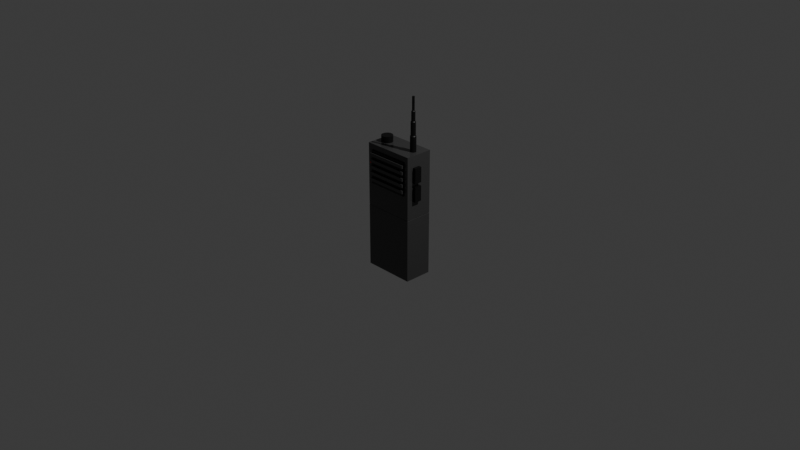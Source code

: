 # Source: walkie.blend  (saved by Blender 4.3.34; exported with 4.5.12 LTS)
import bpy
from mathutils import Matrix  # noqa: F401  (used for matrix-valued properties, if any)

bpy.ops.wm.read_factory_settings(use_empty=True)
scene = bpy.context.scene
scene.name = 'Scene'

# ---- collections
col_collection = bpy.data.collections.new('Collection'); scene.collection.children.link(col_collection)

# ---- materials (node trees are filled in below, after node groups)
mat_material_001 = bpy.data.materials.new('Material.001')
mat_material = bpy.data.materials.new('Material')
mat_material.alpha_threshold = 0.0
mat_material.roughness = 0.5
mat_material.line_color = (0.0, 0.0, 0.0, 1.0)
mat_material_002 = bpy.data.materials.new('Material.002')

# ---- material node trees
mat_material_001.use_nodes = True; mat_material_001.node_tree.nodes.clear()
_N = mat_material_001.node_tree.nodes; _L = mat_material_001.node_tree.links
n0 = _N.new('ShaderNodeOutputMaterial'); n0.name = 'Material Output'; n0.location = (300, 300)
n1 = _N.new('ShaderNodeBsdfPrincipled'); n1.name = 'Principled BSDF'; n1.location = (10, 300)
n1.inputs[0].default_value = (0.05215, 0.05215, 0.05215, 1.0)
n1.inputs[2].default_value = 0.2
_L.new(n1.outputs[0], n0.inputs[0])
n0.is_active_output = True
mat_material.use_nodes = True; mat_material.node_tree.nodes.clear()
_N = mat_material.node_tree.nodes; _L = mat_material.node_tree.links
n0 = _N.new('ShaderNodeOutputMaterial'); n0.name = 'Material Output'; n0.location = (300, 300)
n1 = _N.new('ShaderNodeBsdfPrincipled'); n1.name = 'Principled BSDF'; n1.location = (10, 300)
n1.inputs[0].default_value = (0.002693, 0.002693, 0.002693, 1.0)
n1.inputs[3].default_value = 1.45
_L.new(n1.outputs[0], n0.inputs[0])
n0.is_active_output = True
mat_material_002.use_nodes = True; mat_material_002.node_tree.nodes.clear()
_N = mat_material_002.node_tree.nodes; _L = mat_material_002.node_tree.links
n0 = _N.new('ShaderNodeBsdfPrincipled'); n0.name = 'Principled BSDF'; n0.location = (10, 300)
n0.inputs[0].default_value = (0.8003, 0.0, 0.007741, 1.0)
n1 = _N.new('ShaderNodeOutputMaterial'); n1.name = 'Material Output'; n1.location = (300, 300)
_L.new(n0.outputs[0], n1.inputs[0])
n1.is_active_output = True

# ---- world
world_world = bpy.data.worlds.new('World'); scene.world = world_world
world_world.use_nodes = True; world_world.node_tree.nodes.clear()
_N = world_world.node_tree.nodes; _L = world_world.node_tree.links
n0 = _N.new('ShaderNodeOutputWorld'); n0.name = 'World Output'; n0.location = (300, 300)
n1 = _N.new('ShaderNodeBackground'); n1.name = 'Background'; n1.location = (10, 300)
n1.inputs[0].default_value = (0.05088, 0.05088, 0.05088, 1.0)
_L.new(n1.outputs[0], n0.inputs[0])
n0.is_active_output = True
world_world.color = (0.05088, 0.05088, 0.05088)
world_world.sun_shadow_jitter_overblur = 0.0

# ---- cameras
cam_camera = bpy.data.cameras.new('Camera')
cam_camera.clip_end = 100.0
cam_camera.ortho_scale = 7.314

# ---- lights
light_light = bpy.data.lights.new('Light', 'POINT')
light_light.energy = 1000.0
light_light.shadow_soft_size = 0.1

# ---- meshes
me_cube_001 = bpy.data.meshes.new('Cube.001')
me_cube_001.from_pydata([(-1.0, -1.0, -1.0), (-1.0, -1.0, 1.0), (-1.0, 1.0, -1.0), (-1.0, 1.0, 1.0), (1.0, -1.0, -1.0), (1.0, -1.0, 1.0), (1.0, 1.0, -1.0), (1.0, 1.0, 1.0), (-0.9784, -0.9768, 0.0), (-0.9784, 0.9696, 0.0), (0.9881, 0.9696, 0.0), (0.9881, -0.9768, 0.0), (-1.0, 1.0, -0.005508), (1.0, 1.0, -0.005508), (1.0, -1.0, -0.005508), (-1.0, -1.0, -0.005508), (-1.0, -1.0, 0.005879), (-1.0, 1.0, 0.005879), (1.0, 1.0, 0.005879), (1.0, -1.0, 0.005879)], [], [(16, 1, 3, 17), (17, 3, 7, 18), (18, 7, 5, 19), (19, 5, 1, 16), (2, 6, 4, 0), (7, 3, 1, 5), (14, 11, 8, 15), (13, 10, 11, 14), (12, 9, 10, 13), (15, 8, 9, 12), (0, 15, 12, 2), (2, 12, 13, 6), (6, 13, 14, 4), (4, 14, 15, 0), (11, 19, 16, 8), (10, 18, 19, 11), (9, 17, 18, 10), (8, 16, 17, 9)])
_k = {(4, 14): 1.0, (8, 11): 1.0, (10, 11): 1.0, (9, 10): 1.0, (8, 9): 1.0, (11, 14): 1.0}
me_cube_001.attributes.new('crease_edge', 'FLOAT', 'EDGE').data.foreach_set('value', [_k.get((min(e.vertices), max(e.vertices)), 0.0) for e in me_cube_001.edges])
me_cube_001.attributes.new('crease_vert', 'FLOAT', 'POINT').data.foreach_set('value', [0.0, 0.0, 0.0, 0.0, 1.0, 0.0, 0.0, 0.0, 1.0, 1.0, 1.0, 1.0, 0.0, 0.0, 1.0, 0.5, 0.5, 0.0, 0.0, 0.5])
_uv = me_cube_001.uv_layers.new(name='UVMap')
_uv.uv.foreach_set('vector', [0.5625, 0.0, 0.625, 0.0, 0.625, 0.25, 0.5625, 0.25, 0.5625, 0.25, 0.625, 0.25, 0.625, 0.5, 0.5625, 0.5, 0.5625, 0.5, 0.625, 0.5, 0.625, 0.75, 0.5625, 0.75, 0.5625, 0.75, 0.625, 0.75, 0.625, 1.0, 0.5625, 1.0, 0.125, 0.5, 0.375, 0.5, 0.375, 0.75, 0.125, 0.75, 0.625, 0.5, 0.875, 0.5, 0.875, 0.75, 0.625, 0.75, 0.4375, 0.75, 0.5, 0.75, 0.5, 1.0, 0.4375, 1.0, 0.4375, 0.5, 0.5, 0.5, 0.5, 0.75, 0.4375, 0.75, 0.4375, 0.25, 0.5, 0.25, 0.5, 0.5, 0.4375, 0.5, 0.4375, 0.0, 0.5, 0.0, 0.5, 0.25, 0.4375, 0.25, 0.375, 0.0, 0.4375, 0.0, 0.4375, 0.25, 0.375, 0.25, 0.375, 0.25, 0.4375, 0.25, 0.4375, 0.5, 0.375, 0.5, 0.375, 0.5, 0.4375, 0.5, 0.4375, 0.75, 0.375, 0.75, 0.375, 0.75, 0.4375, 0.75, 0.4375, 1.0, 0.375, 1.0, 0.5, 0.75, 0.5625, 0.75, 0.5625, 1.0, 0.5, 1.0, 0.5, 0.5, 0.5625, 0.5, 0.5625, 0.75, 0.5, 0.75, 0.5, 0.25, 0.5625, 0.25, 0.5625, 0.5, 0.5, 0.5, 0.5, 0.0, 0.5625, 0.0, 0.5625, 0.25, 0.5, 0.25])
me_cube_001.materials.append(mat_material_001)
me_cube_001.update()
me_cube_002 = bpy.data.meshes.new('Cube.002')
me_cube_002.from_pydata([(-1.0, -1.0, -1.0), (-1.0, -1.0, 1.0), (-1.0, 1.0, -1.0), (-1.0, 1.0, 1.0), (1.0, -1.0, -1.0), (1.0, -1.0, 1.0), (1.0, 1.0, -1.0), (1.0, 1.0, 1.0)], [], [(0, 1, 3, 2), (2, 3, 7, 6), (6, 7, 5, 4), (4, 5, 1, 0), (2, 6, 4, 0), (7, 3, 1, 5)])
_uv = me_cube_002.uv_layers.new(name='UVMap')
_uv.uv.foreach_set('vector', [0.375, 0.0, 0.625, 0.0, 0.625, 0.25, 0.375, 0.25, 0.375, 0.25, 0.625, 0.25, 0.625, 0.5, 0.375, 0.5, 0.375, 0.5, 0.625, 0.5, 0.625, 0.75, 0.375, 0.75, 0.375, 0.75, 0.625, 0.75, 0.625, 1.0, 0.375, 1.0, 0.125, 0.5, 0.375, 0.5, 0.375, 0.75, 0.125, 0.75, 0.625, 0.5, 0.875, 0.5, 0.875, 0.75, 0.625, 0.75])
me_cube_002.materials.append(mat_material)
me_cube_002.update()
me_cylinder = bpy.data.meshes.new('Cylinder')
me_cylinder.from_pydata([(0.0, 0.738, -0.856), (0.0, 0.738, 0.9439), (0.144, 0.7238, -0.856), (0.144, 0.7238, 0.9439), (0.2824, 0.6818, -0.856), (0.2824, 0.6818, 0.9439), (0.41, 0.6136, -0.856), (0.41, 0.6136, 0.9439), (0.5218, 0.5218, -0.856), (0.5218, 0.5218, 0.9439), (0.6136, 0.41, -0.856), (0.6136, 0.41, 0.9439), (0.6818, 0.2824, -0.856), (0.6818, 0.2824, 0.9439), (0.7238, 0.144, -0.856), (0.7238, 0.144, 0.9439), (0.738, -1.952e-09, -0.856), (0.738, -1.952e-09, 0.9439), (0.7238, -0.144, -0.856), (0.7238, -0.144, 0.9439), (0.6818, -0.2824, -0.856), (0.6818, -0.2824, 0.9439), (0.6136, -0.41, -0.856), (0.6136, -0.41, 0.9439), (0.5218, -0.5218, -0.856), (0.5218, -0.5218, 0.9439), (0.41, -0.6136, -0.856), (0.41, -0.6136, 0.9439), (0.2824, -0.6818, -0.856), (0.2824, -0.6818, 0.9439), (0.144, -0.7238, -0.856), (0.144, -0.7238, 0.9439), (0.0, -0.738, -0.856), (0.0, -0.738, 0.9439), (-0.144, -0.7238, -0.856), (-0.144, -0.7238, 0.9439), (-0.2824, -0.6818, -0.856), (-0.2824, -0.6818, 0.9439), (-0.41, -0.6136, -0.856), (-0.41, -0.6136, 0.9439), (-0.5218, -0.5218, -0.856), (-0.5218, -0.5218, 0.9439), (-0.6136, -0.41, -0.856), (-0.6136, -0.41, 0.9439), (-0.6818, -0.2824, -0.856), (-0.6818, -0.2824, 0.9439), (-0.7238, -0.144, -0.856), (-0.7238, -0.144, 0.9439), (-0.738, -1.952e-09, -0.856), (-0.738, -1.952e-09, 0.9439), (-0.7238, 0.144, -0.856), (-0.7238, 0.144, 0.9439), (-0.6818, 0.2824, -0.856), (-0.6818, 0.2824, 0.9439), (-0.6136, 0.41, -0.856), (-0.6136, 0.41, 0.9439), (-0.5218, 0.5218, -0.856), (-0.5218, 0.5218, 0.9439), (-0.41, 0.6136, -0.856), (-0.41, 0.6136, 0.9439), (-0.2824, 0.6818, -0.856), (-0.2824, 0.6818, 0.9439), (-0.144, 0.7238, -0.856), (-0.144, 0.7238, 0.9439), (0.1191, 0.5986, 3.154), (0.144, 0.7238, 2.999), (3.218e-08, 0.738, 2.999), (3.436e-08, 0.6103, 3.154), (0.2335, 0.5638, 3.154), (0.2824, 0.6818, 2.999), (0.3391, 0.5074, 3.154), (0.41, 0.6136, 2.999), (0.4315, 0.4315, 3.154), (0.5218, 0.5218, 2.999), (0.5074, 0.3391, 3.154), (0.6136, 0.41, 2.999), (0.5638, 0.2335, 3.154), (0.6818, 0.2824, 2.999), (0.5986, 0.1191, 3.154), (0.7238, 0.144, 2.999), (0.6103, -1.952e-09, 3.154), (0.738, -1.952e-09, 2.999), (0.5986, -0.1191, 3.154), (0.7238, -0.144, 2.999), (0.5638, -0.2335, 3.154), (0.6818, -0.2824, 2.999), (0.5074, -0.3391, 3.154), (0.6136, -0.41, 2.999), (0.4315, -0.4315, 3.154), (0.5218, -0.5218, 2.999), (0.3391, -0.5074, 3.154), (0.41, -0.6136, 2.999), (0.2335, -0.5638, 3.154), (0.2824, -0.6818, 2.999), (0.1191, -0.5986, 3.154), (0.144, -0.7238, 2.999), (3.436e-08, -0.6103, 3.154), (3.218e-08, -0.738, 2.999), (-0.1191, -0.5986, 3.154), (-0.144, -0.7238, 2.999), (-0.2335, -0.5638, 3.154), (-0.2824, -0.6818, 2.999), (-0.3391, -0.5074, 3.154), (-0.41, -0.6136, 2.999), (-0.4315, -0.4315, 3.154), (-0.5218, -0.5218, 2.999), (-0.5074, -0.3391, 3.154), (-0.6136, -0.41, 2.999), (-0.5638, -0.2335, 3.154), (-0.6818, -0.2824, 2.999), (-0.5986, -0.1191, 3.154), (-0.7238, -0.144, 2.999), (-0.6103, -1.952e-09, 3.154), (-0.738, -1.952e-09, 2.999), (-0.5986, 0.1191, 3.154), (-0.7238, 0.144, 2.999), (-0.5638, 0.2335, 3.154), (-0.6818, 0.2824, 2.999), (-0.5074, 0.3391, 3.154), (-0.6136, 0.41, 2.999), (-0.4315, 0.4315, 3.154), (-0.5218, 0.5218, 2.999), (-0.3391, 0.5074, 3.154), (-0.41, 0.6136, 2.999), (-0.2335, 0.5638, 3.154), (-0.2824, 0.6818, 2.999), (-0.1191, 0.5986, 3.154), (-0.144, 0.7238, 2.999), (-0.09314, 0.4682, 6.631), (-0.1191, 0.5986, 6.47), (-0.2335, 0.5638, 6.47), (-0.1827, 0.4411, 6.631), (-0.2652, 0.397, 6.631), (-0.3391, 0.5074, 6.47), (-0.3376, 0.3376, 6.631), (-0.4315, 0.4315, 6.47), (-0.397, 0.2652, 6.631), (-0.5074, 0.3391, 6.47), (-0.4411, 0.1827, 6.631), (-0.5638, 0.2335, 6.47), (-0.4682, 0.09314, 6.631), (-0.5986, 0.1191, 6.47), (-0.4774, -1.952e-09, 6.631), (-0.6103, -1.952e-09, 6.47), (-0.4682, -0.09314, 6.631), (-0.5986, -0.1191, 6.47), (-0.4411, -0.1827, 6.631), (-0.5638, -0.2335, 6.47), (-0.397, -0.2652, 6.631), (-0.5074, -0.3391, 6.47), (-0.4315, -0.4315, 6.47), (-0.3376, -0.3376, 6.631), (-0.2652, -0.397, 6.631), (-0.3391, -0.5074, 6.47), (-0.1827, -0.4411, 6.631), (-0.2335, -0.5638, 6.47), (-0.09314, -0.4682, 6.631), (-0.1191, -0.5986, 6.47), (1.862e-07, -0.6103, 6.47), (1.911e-07, -0.4774, 6.631), (0.09314, -0.4682, 6.631), (0.1191, -0.5986, 6.47), (0.1827, -0.4411, 6.631), (0.2335, -0.5638, 6.47), (0.2652, -0.397, 6.631), (0.3391, -0.5074, 6.47), (0.4315, -0.4315, 6.47), (0.3376, -0.3376, 6.631), (0.397, -0.2652, 6.631), (0.5074, -0.3391, 6.47), (0.4411, -0.1827, 6.631), (0.5638, -0.2335, 6.47), (0.4682, -0.09314, 6.631), (0.5986, -0.1191, 6.47), (0.4774, -3.327e-09, 6.631), (0.6103, -1.952e-09, 6.47), (0.4682, 0.09314, 6.631), (0.5986, 0.1191, 6.47), (0.4411, 0.1827, 6.631), (0.5638, 0.2335, 6.47), (0.397, 0.2652, 6.631), (0.5074, 0.3391, 6.47), (0.3376, 0.3376, 6.631), (0.4315, 0.4315, 6.47), (0.2652, 0.397, 6.631), (0.3391, 0.5074, 6.47), (0.1827, 0.4411, 6.631), (0.2335, 0.5638, 6.47), (0.09314, 0.4682, 6.631), (0.1191, 0.5986, 6.47), (1.897e-07, 0.4774, 6.631), (1.862e-07, 0.6103, 6.47), (1.324e-06, 0.3044, 9.15), (1.243e-06, 0.4774, 8.977), (0.05938, 0.2985, 9.15), (0.09314, 0.4682, 8.977), (0.1691, 0.2531, 9.15), (0.2652, 0.397, 8.977), (0.1165, 0.2812, 9.15), (0.1827, 0.4411, 8.977), (0.2531, 0.1691, 9.15), (0.397, 0.2652, 8.977), (0.2152, 0.2152, 9.15), (0.3376, 0.3376, 8.977), (0.2985, 0.05938, 9.15), (0.4682, 0.09314, 8.977), (0.2812, 0.1165, 9.15), (0.4411, 0.1827, 8.977), (0.2985, -0.05938, 9.15), (0.4682, -0.09314, 8.977), (0.3044, 1.49e-07, 9.15), (0.4774, -3.327e-09, 8.977), (0.2531, -0.1691, 9.15), (0.397, -0.2652, 8.977), (0.2812, -0.1165, 9.15), (0.4411, -0.1827, 8.977), (0.1691, -0.2531, 9.15), (0.2652, -0.397, 8.977), (0.2152, -0.2152, 9.15), (0.3376, -0.3376, 8.977), (0.09314, -0.4682, 8.977), (0.05938, -0.2985, 9.15), (0.1165, -0.2812, 9.15), (0.1827, -0.4411, 8.977), (-0.05938, -0.2985, 9.15), (-0.09314, -0.4682, 8.977), (1.328e-06, -0.3044, 9.15), (1.245e-06, -0.4774, 8.977), (-0.1691, -0.2531, 9.15), (-0.2652, -0.397, 8.977), (-0.1165, -0.2812, 9.15), (-0.1827, -0.4411, 8.977), (-0.3969, -0.2652, 8.977), (-0.2531, -0.1691, 9.15), (-0.2152, -0.2152, 9.15), (-0.3376, -0.3376, 8.977), (-0.4682, -0.09314, 8.977), (-0.2985, -0.05938, 9.15), (-0.4411, -0.1827, 8.977), (-0.2812, -0.1165, 9.15), (-0.2985, 0.05938, 9.15), (-0.4682, 0.09314, 8.977), (-0.3044, -1.509e-07, 9.15), (-0.4774, -1.952e-09, 8.977), (-0.2531, 0.1691, 9.15), (-0.3969, 0.2652, 8.977), (-0.4411, 0.1827, 8.977), (-0.2812, 0.1165, 9.15), (-0.1691, 0.2531, 9.15), (-0.2652, 0.397, 8.977), (-0.2152, 0.2152, 9.15), (-0.3376, 0.3376, 8.977), (-0.05938, 0.2985, 9.15), (-0.09314, 0.4682, 8.977), (-0.1827, 0.4411, 8.977), (-0.1165, 0.2812, 9.15), (-0.05938, -0.2985, 10.08), (-0.1165, -0.2812, 10.08), (-0.2812, 0.1165, 10.08), (-0.2531, 0.1691, 10.08), (-0.1165, 0.2812, 10.08), (-0.05938, 0.2985, 10.08), (-0.2985, -0.05938, 10.08), (-0.3044, -1.509e-07, 10.08), (-0.2152, 0.2152, 10.08), (9.387e-07, 0.3044, 10.08), (0.05938, 0.2985, 10.08), (-0.2812, -0.1165, 10.08), (-0.2531, -0.1691, 10.08), (0.2812, 0.1165, 10.08), (0.2985, 0.05938, 10.08), (0.1691, -0.2531, 10.08), (0.1165, -0.2812, 10.08), (0.05938, -0.2985, 10.08), (9.424e-07, -0.3044, 10.08), (0.1165, 0.2812, 10.08), (0.2985, -0.05938, 10.08), (0.2812, -0.1165, 10.08), (0.1691, 0.2531, 10.08), (0.2531, -0.1691, 10.08), (-0.1691, -0.2531, 10.08), (0.3044, 1.49e-07, 10.08), (-0.2152, -0.2152, 10.08), (0.2152, -0.2152, 10.08), (0.2152, 0.2152, 10.08), (0.2531, 0.1691, 10.08), (-0.2985, 0.05938, 10.08), (-0.1691, 0.2531, 10.08), (-0.05938, -0.2985, 12.51), (-0.1165, -0.2812, 12.51), (-0.2812, 0.1165, 12.51), (-0.2531, 0.1691, 12.51), (-0.1165, 0.2812, 12.51), (-0.05938, 0.2985, 12.51), (-0.2985, -0.05938, 12.51), (-0.3044, -1.509e-07, 12.51), (-0.2152, 0.2152, 12.51), (-5.986e-08, 0.3044, 12.51), (0.05938, 0.2985, 12.51), (-0.2812, -0.1165, 12.51), (-0.2531, -0.1691, 12.51), (0.2812, 0.1165, 12.51), (0.2985, 0.05938, 12.51), (0.1691, -0.2531, 12.51), (0.1165, -0.2812, 12.51), (0.05938, -0.2985, 12.51), (-5.613e-08, -0.3044, 12.51), (0.1165, 0.2812, 12.51), (0.2985, -0.05938, 12.51), (0.2812, -0.1165, 12.51), (0.1691, 0.2531, 12.51), (0.2531, -0.1691, 12.51), (-0.1691, -0.2531, 12.51), (0.3044, 1.49e-07, 12.51), (-0.2152, -0.2152, 12.51), (0.2152, -0.2152, 12.51), (0.2152, 0.2152, 12.51), (0.2531, 0.1691, 12.51), (-0.2985, 0.05938, 12.51), (-0.1691, 0.2531, 12.51)], [], [(0, 1, 3, 2), (2, 3, 5, 4), (4, 5, 7, 6), (6, 7, 9, 8), (8, 9, 11, 10), (10, 11, 13, 12), (12, 13, 15, 14), (14, 15, 17, 16), (16, 17, 19, 18), (18, 19, 21, 20), (20, 21, 23, 22), (22, 23, 25, 24), (24, 25, 27, 26), (26, 27, 29, 28), (28, 29, 31, 30), (30, 31, 33, 32), (32, 33, 35, 34), (34, 35, 37, 36), (36, 37, 39, 38), (38, 39, 41, 40), (40, 41, 43, 42), (42, 43, 45, 44), (44, 45, 47, 46), (46, 47, 49, 48), (48, 49, 51, 50), (50, 51, 53, 52), (52, 53, 55, 54), (54, 55, 57, 56), (56, 57, 59, 58), (58, 59, 61, 60), (37, 35, 99, 101), (60, 61, 63, 62), (62, 63, 1, 0), (0, 2, 4, 6, 8, 10, 12, 14, 16, 18, 20, 22, 24, 26, 28, 30, 32, 34, 36, 38, 40, 42, 44, 46, 48, 50, 52, 54, 56, 58, 60, 62), (5, 3, 65, 69), (55, 53, 117, 119), (11, 9, 73, 75), (29, 27, 91, 93), (47, 45, 109, 111), (124, 122, 133, 130), (21, 19, 83, 85), (39, 37, 101, 103), (57, 55, 119, 121), (13, 11, 75, 77), (31, 29, 93, 95), (49, 47, 111, 113), (102, 100, 155, 153), (7, 5, 69, 71), (23, 21, 85, 87), (41, 39, 103, 105), (59, 57, 121, 123), (15, 13, 77, 79), (33, 31, 95, 97), (51, 49, 113, 115), (1, 63, 127, 66), (25, 23, 87, 89), (43, 41, 105, 107), (61, 59, 123, 125), (17, 15, 79, 81), (35, 33, 97, 99), (53, 51, 115, 117), (9, 7, 71, 73), (27, 25, 89, 91), (45, 43, 107, 109), (63, 61, 125, 127), (19, 17, 81, 83), (65, 66, 67, 64), (69, 65, 64, 68), (71, 69, 68, 70), (73, 71, 70, 72), (75, 73, 72, 74), (77, 75, 74, 76), (79, 77, 76, 78), (81, 79, 78, 80), (83, 81, 80, 82), (85, 83, 82, 84), (87, 85, 84, 86), (89, 87, 86, 88), (91, 89, 88, 90), (93, 91, 90, 92), (95, 93, 92, 94), (97, 95, 94, 96), (99, 97, 96, 98), (101, 99, 98, 100), (103, 101, 100, 102), (105, 103, 102, 104), (107, 105, 104, 106), (109, 107, 106, 108), (111, 109, 108, 110), (113, 111, 110, 112), (115, 113, 112, 114), (117, 115, 114, 116), (119, 117, 116, 118), (121, 119, 118, 120), (123, 121, 120, 122), (125, 123, 122, 124), (127, 125, 124, 126), (66, 127, 126, 67), (3, 1, 66, 65), (120, 118, 137, 135), (76, 74, 181, 179), (94, 92, 163, 161), (112, 110, 145, 143), (68, 64, 189, 187), (86, 84, 171, 169), (104, 102, 153, 150), (122, 120, 135, 133), (78, 76, 179, 177), (96, 94, 161, 158), (114, 112, 143, 141), (70, 68, 187, 185), (88, 86, 169, 166), (106, 104, 150, 149), (178, 180, 201, 207), (80, 78, 177, 175), (98, 96, 158, 157), (116, 114, 141, 139), (126, 124, 130, 129), (72, 70, 185, 183), (90, 88, 166, 165), (108, 106, 149, 147), (186, 188, 195, 199), (82, 80, 175, 173), (100, 98, 157, 155), (118, 116, 139, 137), (74, 72, 183, 181), (92, 90, 165, 163), (110, 108, 147, 145), (64, 67, 191, 189), (84, 82, 173, 171), (131, 128, 129, 130), (134, 132, 133, 135), (138, 136, 137, 139), (142, 140, 141, 143), (146, 144, 145, 147), (151, 148, 149, 150), (154, 152, 153, 155), (159, 156, 157, 158), (162, 160, 161, 163), (167, 164, 165, 166), (170, 168, 169, 171), (174, 172, 173, 175), (178, 176, 177, 179), (182, 180, 181, 183), (186, 184, 185, 187), (132, 131, 130, 133), (136, 134, 135, 137), (168, 167, 166, 169), (172, 170, 171, 173), (152, 151, 150, 153), (156, 154, 155, 157), (188, 186, 187, 189), (190, 188, 189, 191), (140, 138, 139, 141), (176, 174, 175, 177), (160, 159, 158, 161), (144, 142, 143, 145), (180, 178, 179, 181), (128, 190, 191, 129), (164, 162, 163, 165), (148, 146, 147, 149), (184, 182, 183, 185), (67, 126, 129, 191), (170, 172, 209, 215), (136, 138, 246, 245), (180, 182, 203, 201), (167, 168, 213, 219), (146, 148, 232, 238), (160, 162, 223, 220), (152, 154, 231, 229), (156, 159, 227, 225), (182, 184, 197, 203), (144, 146, 238, 236), (138, 140, 241, 246), (168, 170, 215, 213), (128, 131, 254, 253), (176, 178, 207, 205), (184, 186, 199, 197), (154, 156, 225, 231), (132, 134, 251, 249), (237, 239, 267, 262), (142, 144, 236, 243), (131, 132, 249, 254), (174, 176, 205, 211), (190, 128, 253, 193), (134, 136, 245, 251), (159, 160, 220, 227), (162, 164, 217, 223), (164, 167, 219, 217), (140, 142, 243, 241), (148, 151, 235, 232), (151, 152, 229, 235), (172, 174, 211, 209), (224, 230, 231, 225), (247, 244, 245, 246), (255, 252, 253, 254), (237, 242, 243, 236), (244, 250, 251, 245), (192, 194, 195, 193), (239, 237, 236, 238), (233, 239, 238, 232), (206, 204, 205, 207), (216, 222, 223, 217), (221, 226, 227, 220), (194, 198, 199, 195), (208, 214, 215, 209), (198, 196, 197, 199), (214, 212, 213, 215), (230, 228, 229, 231), (252, 192, 193, 253), (204, 210, 211, 205), (228, 234, 235, 229), (212, 218, 219, 213), (202, 200, 201, 203), (242, 240, 241, 243), (250, 248, 249, 251), (240, 247, 246, 241), (234, 233, 232, 235), (248, 255, 254, 249), (222, 221, 220, 223), (218, 216, 217, 219), (210, 208, 209, 211), (200, 206, 207, 201), (196, 202, 203, 197), (226, 224, 225, 227), (188, 190, 193, 195), (263, 262, 294, 295), (212, 214, 277, 279), (247, 240, 286, 258), (226, 221, 273, 274), (218, 212, 279, 283), (202, 196, 278, 284), (233, 234, 282, 268), (242, 237, 262, 263), (224, 226, 274, 256), (239, 233, 268, 267), (228, 230, 257, 280), (198, 194, 266, 275), (230, 224, 256, 257), (255, 248, 287, 260), (200, 202, 284, 285), (250, 244, 259, 264), (204, 206, 269, 270), (192, 252, 261, 265), (221, 222, 272, 273), (214, 208, 276, 277), (240, 242, 263, 286), (244, 247, 258, 259), (210, 204, 270, 281), (216, 218, 283, 271), (194, 192, 265, 266), (222, 216, 271, 272), (208, 210, 281, 276), (196, 198, 275, 278), (248, 250, 264, 287), (234, 228, 280, 282), (252, 255, 260, 261), (206, 200, 285, 269), (298, 297, 293, 292, 319, 296, 291, 290, 318, 295, 294, 299, 300, 314, 312, 289, 288, 306, 305, 304, 303, 315, 311, 309, 308, 313, 302, 301, 317, 316, 310, 307), (284, 278, 310, 316), (281, 270, 302, 313), (264, 259, 291, 296), (256, 274, 306, 288), (282, 280, 312, 314), (266, 265, 297, 298), (283, 279, 311, 315), (262, 267, 299, 294), (285, 284, 316, 317), (267, 268, 300, 299), (286, 263, 295, 318), (270, 269, 301, 302), (287, 264, 296, 319), (272, 271, 303, 304), (258, 286, 318, 290), (274, 273, 305, 306), (268, 282, 314, 300), (275, 266, 298, 307), (260, 287, 319, 292), (277, 276, 308, 309), (273, 272, 304, 305), (278, 275, 307, 310), (257, 256, 288, 289), (271, 283, 315, 303), (279, 277, 309, 311), (259, 258, 290, 291), (276, 281, 313, 308), (280, 257, 289, 312), (261, 260, 292, 293), (269, 285, 317, 301), (265, 261, 293, 297)])
_uv = me_cylinder.uv_layers.new(name='UVMap')
_uv.uv.foreach_set('vector', [1.0, 0.5, 1.0, 1.0, 0.9688, 1.0, 0.9688, 0.5, 0.9688, 0.5, 0.9688, 1.0, 0.9375, 1.0, 0.9375, 0.5, 0.9375, 0.5, 0.9375, 1.0, 0.9062, 1.0, 0.9062, 0.5, 0.9062, 0.5, 0.9062, 1.0, 0.875, 1.0, 0.875, 0.5, 0.875, 0.5, 0.875, 1.0, 0.8438, 1.0, 0.8438, 0.5, 0.8438, 0.5, 0.8438, 1.0, 0.8125, 1.0, 0.8125, 0.5, 0.8125, 0.5, 0.8125, 1.0, 0.7812, 1.0, 0.7812, 0.5, 0.7812, 0.5, 0.7812, 1.0, 0.75, 1.0, 0.75, 0.5, 0.75, 0.5, 0.75, 1.0, 0.7188, 1.0, 0.7188, 0.5, 0.7188, 0.5, 0.7188, 1.0, 0.6875, 1.0, 0.6875, 0.5, 0.6875, 0.5, 0.6875, 1.0, 0.6562, 1.0, 0.6562, 0.5, 0.6562, 0.5, 0.6562, 1.0, 0.625, 1.0, 0.625, 0.5, 0.625, 0.5, 0.625, 1.0, 0.5938, 1.0, 0.5938, 0.5, 0.5938, 0.5, 0.5938, 1.0, 0.5625, 1.0, 0.5625, 0.5, 0.5625, 0.5, 0.5625, 1.0, 0.5312, 1.0, 0.5312, 0.5, 0.5312, 0.5, 0.5312, 1.0, 0.5, 1.0, 0.5, 0.5, 0.5, 0.5, 0.5, 1.0, 0.4688, 1.0, 0.4688, 0.5, 0.4688, 0.5, 0.4688, 1.0, 0.4375, 1.0, 0.4375, 0.5, 0.4375, 0.5, 0.4375, 1.0, 0.4062, 1.0, 0.4062, 0.5, 0.4062, 0.5, 0.4062, 1.0, 0.375, 1.0, 0.375, 0.5, 0.375, 0.5, 0.375, 1.0, 0.3438, 1.0, 0.3438, 0.5, 0.3438, 0.5, 0.3438, 1.0, 0.3125, 1.0, 0.3125, 0.5, 0.3125, 0.5, 0.3125, 1.0, 0.2812, 1.0, 0.2812, 0.5, 0.2812, 0.5, 0.2812, 1.0, 0.25, 1.0, 0.25, 0.5, 0.25, 0.5, 0.25, 1.0, 0.2188, 1.0, 0.2188, 0.5, 0.2188, 0.5, 0.2188, 1.0, 0.1875, 1.0, 0.1875, 0.5, 0.1875, 0.5, 0.1875, 1.0, 0.1562, 1.0, 0.1562, 0.5, 0.1562, 0.5, 0.1562, 1.0, 0.125, 1.0, 0.125, 0.5, 0.125, 0.5, 0.125, 1.0, 0.09375, 1.0, 0.09375, 0.5, 0.09375, 0.5, 0.09375, 1.0, 0.0625, 1.0, 0.0625, 0.5, 0.4375, 1.0, 0.4688, 1.0, 0.4688, 1.0, 0.4375, 1.0, 0.0625, 0.5, 0.0625, 1.0, 0.03125, 1.0, 0.03125, 0.5, 0.03125, 0.5, 0.03125, 1.0, 0.0, 1.0, 0.0, 0.5, 0.75, 0.49, 0.7968, 0.4854, 0.8418, 0.4717, 0.8833, 0.4496, 0.9197, 0.4197, 0.9496, 0.3833, 0.9717, 0.3418, 0.9854, 0.2968, 0.99, 0.25, 0.9854, 0.2032, 0.9717, 0.1582, 0.9496, 0.1167, 0.9197, 0.08029, 0.8833, 0.05045, 0.8418, 0.02827, 0.7968, 0.01461, 0.75, 0.01, 0.7032, 0.01461, 0.6582, 0.02827, 0.6167, 0.05045, 0.5803, 0.08029, 0.5504, 0.1167, 0.5283, 0.1582, 0.5146, 0.2032, 0.51, 0.25, 0.5146, 0.2968, 0.5283, 0.3418, 0.5504, 0.3833, 0.5803, 0.4197, 0.6167, 0.4496, 0.6582, 0.4717, 0.7032, 0.4854, 0.9375, 1.0, 0.9688, 1.0, 0.9688, 1.0, 0.9375, 1.0, 0.1562, 1.0, 0.1875, 1.0, 0.1875, 1.0, 0.1562, 1.0, 0.8438, 1.0, 0.875, 1.0, 0.875, 1.0, 0.8438, 1.0, 0.5625, 1.0, 0.5938, 1.0, 0.5938, 1.0, 0.5625, 1.0, 0.2812, 1.0, 0.3125, 1.0, 0.3125, 1.0, 0.2812, 1.0, 0.174, 0.4334, 0.1397, 0.415, 0.1397, 0.415, 0.174, 0.4334, 0.6875, 1.0, 0.7188, 1.0, 0.7188, 1.0, 0.6875, 1.0, 0.4062, 1.0, 0.4375, 1.0, 0.4375, 1.0, 0.4062, 1.0, 0.125, 1.0, 0.1562, 1.0, 0.1562, 1.0, 0.125, 1.0, 0.8125, 1.0, 0.8438, 1.0, 0.8438, 1.0, 0.8125, 1.0, 0.5312, 1.0, 0.5625, 1.0, 0.5625, 1.0, 0.5312, 1.0, 0.25, 1.0, 0.2812, 1.0, 0.2812, 1.0, 0.25, 1.0, 0.1397, 0.08497, 0.174, 0.06663, 0.174, 0.06663, 0.1397, 0.08497, 0.9062, 1.0, 0.9375, 1.0, 0.9375, 1.0, 0.9062, 1.0, 0.6562, 1.0, 0.6875, 1.0, 0.6875, 1.0, 0.6562, 1.0, 0.375, 1.0, 0.4062, 1.0, 0.4062, 1.0, 0.375, 1.0, 0.09375, 1.0, 0.125, 1.0, 0.125, 1.0, 0.09375, 1.0, 0.7812, 1.0, 0.8125, 1.0, 0.8125, 1.0, 0.7812, 1.0, 0.5, 1.0, 0.5312, 1.0, 0.5312, 1.0, 0.5, 1.0, 0.2188, 1.0, 0.25, 1.0, 0.25, 1.0, 0.2188, 1.0, 0.0, 1.0, 0.03125, 1.0, 0.03125, 1.0, 0.0, 1.0, 0.625, 1.0, 0.6562, 1.0, 0.6562, 1.0, 0.625, 1.0, 0.3438, 1.0, 0.375, 1.0, 0.375, 1.0, 0.3438, 1.0, 0.0625, 1.0, 0.09375, 1.0, 0.09375, 1.0, 0.0625, 1.0, 0.75, 1.0, 0.7812, 1.0, 0.7812, 1.0, 0.75, 1.0, 0.4688, 1.0, 0.5, 1.0, 0.5, 1.0, 0.4688, 1.0, 0.1875, 1.0, 0.2188, 1.0, 0.2188, 1.0, 0.1875, 1.0, 0.875, 1.0, 0.9062, 1.0, 0.9062, 1.0, 0.875, 1.0, 0.5938, 1.0, 0.625, 1.0, 0.625, 1.0, 0.5938, 1.0, 0.3125, 1.0, 0.3438, 1.0, 0.3438, 1.0, 0.3125, 1.0, 0.03125, 1.0, 0.0625, 1.0, 0.0625, 1.0, 0.03125, 1.0, 0.7188, 1.0, 0.75, 1.0, 0.75, 1.0, 0.7188, 1.0, 0.2968, 0.4854, 0.25, 0.49, 0.25, 0.4485, 0.2887, 0.4447, 0.3418, 0.4717, 0.2968, 0.4854, 0.2887, 0.4447, 0.326, 0.4334, 0.3833, 0.4496, 0.3418, 0.4717, 0.326, 0.4334, 0.3603, 0.415, 0.4197, 0.4197, 0.3833, 0.4496, 0.3603, 0.415, 0.3903, 0.3903, 0.4496, 0.3833, 0.4197, 0.4197, 0.3903, 0.3903, 0.415, 0.3603, 0.4717, 0.3418, 0.4496, 0.3833, 0.415, 0.3603, 0.4334, 0.326, 0.4854, 0.2968, 0.4717, 0.3418, 0.4334, 0.326, 0.4447, 0.2887, 0.49, 0.25, 0.4854, 0.2968, 0.4447, 0.2887, 0.4485, 0.25, 0.4854, 0.2032, 0.49, 0.25, 0.4485, 0.25, 0.4447, 0.2113, 0.4717, 0.1582, 0.4854, 0.2032, 0.4447, 0.2113, 0.4334, 0.174, 0.4496, 0.1167, 0.4717, 0.1582, 0.4334, 0.174, 0.415, 0.1397, 0.4197, 0.08029, 0.4496, 0.1167, 0.415, 0.1397, 0.3903, 0.1097, 0.3833, 0.05045, 0.4197, 0.08029, 0.3903, 0.1097, 0.3603, 0.08497, 0.3418, 0.02827, 0.3833, 0.05045, 0.3603, 0.08497, 0.326, 0.06663, 0.2968, 0.01461, 0.3418, 0.02827, 0.326, 0.06663, 0.2887, 0.05534, 0.25, 0.01, 0.2968, 0.01461, 0.2887, 0.05534, 0.25, 0.05152, 0.2032, 0.01461, 0.25, 0.01, 0.25, 0.05152, 0.2113, 0.05534, 0.1582, 0.02827, 0.2032, 0.01461, 0.2113, 0.05534, 0.174, 0.06663, 0.1167, 0.05045, 0.1582, 0.02827, 0.174, 0.06663, 0.1397, 0.08497, 0.08029, 0.08029, 0.1167, 0.05045, 0.1397, 0.08497, 0.1097, 0.1097, 0.05045, 0.1167, 0.08029, 0.08029, 0.1097, 0.1097, 0.08497, 0.1397, 0.02827, 0.1582, 0.05045, 0.1167, 0.08497, 0.1397, 0.06663, 0.174, 0.01461, 0.2032, 0.02827, 0.1582, 0.06663, 0.174, 0.05534, 0.2113, 0.01, 0.25, 0.01461, 0.2032, 0.05534, 0.2113, 0.05152, 0.25, 0.01461, 0.2968, 0.01, 0.25, 0.05152, 0.25, 0.05534, 0.2887, 0.02827, 0.3418, 0.01461, 0.2968, 0.05534, 0.2887, 0.06663, 0.326, 0.05045, 0.3833, 0.02827, 0.3418, 0.06663, 0.326, 0.08497, 0.3603, 0.08029, 0.4197, 0.05045, 0.3833, 0.08497, 0.3603, 0.1097, 0.3903, 0.1167, 0.4496, 0.08029, 0.4197, 0.1097, 0.3903, 0.1397, 0.415, 0.1582, 0.4717, 0.1167, 0.4496, 0.1397, 0.415, 0.174, 0.4334, 0.2032, 0.4854, 0.1582, 0.4717, 0.174, 0.4334, 0.2113, 0.4447, 0.25, 0.49, 0.2032, 0.4854, 0.2113, 0.4447, 0.25, 0.4485, 0.9688, 1.0, 1.0, 1.0, 1.0, 1.0, 0.9688, 1.0, 0.1097, 0.3903, 0.08497, 0.3603, 0.08497, 0.3603, 0.1097, 0.3903, 0.4334, 0.326, 0.415, 0.3603, 0.415, 0.3603, 0.4334, 0.326, 0.2887, 0.05534, 0.326, 0.06663, 0.326, 0.06663, 0.2887, 0.05534, 0.05152, 0.25, 0.05534, 0.2113, 0.05534, 0.2113, 0.05152, 0.25, 0.326, 0.4334, 0.2887, 0.4447, 0.2887, 0.4447, 0.326, 0.4334, 0.415, 0.1397, 0.4334, 0.174, 0.4334, 0.174, 0.415, 0.1397, 0.1097, 0.1097, 0.1397, 0.08497, 0.1397, 0.08497, 0.1097, 0.1097, 0.1397, 0.415, 0.1097, 0.3903, 0.1097, 0.3903, 0.1397, 0.415, 0.4447, 0.2887, 0.4334, 0.326, 0.4334, 0.326, 0.4447, 0.2887, 0.25, 0.05152, 0.2887, 0.05534, 0.2887, 0.05534, 0.25, 0.05152, 0.05534, 0.2887, 0.05152, 0.25, 0.05152, 0.25, 0.05534, 0.2887, 0.3603, 0.415, 0.326, 0.4334, 0.326, 0.4334, 0.3603, 0.415, 0.3903, 0.1097, 0.415, 0.1397, 0.415, 0.1397, 0.3903, 0.1097, 0.08497, 0.1397, 0.1097, 0.1097, 0.1097, 0.1097, 0.08497, 0.1397, 0.3934, 0.3094, 0.3791, 0.3363, 0.3791, 0.3363, 0.3934, 0.3094, 0.4485, 0.25, 0.4447, 0.2887, 0.4447, 0.2887, 0.4485, 0.25, 0.2113, 0.05534, 0.25, 0.05152, 0.25, 0.05152, 0.2113, 0.05534, 0.06663, 0.326, 0.05534, 0.2887, 0.05534, 0.2887, 0.06663, 0.326, 0.2113, 0.4447, 0.174, 0.4334, 0.174, 0.4334, 0.2113, 0.4447, 0.3903, 0.3903, 0.3603, 0.415, 0.3603, 0.415, 0.3903, 0.3903, 0.3603, 0.08497, 0.3903, 0.1097, 0.3903, 0.1097, 0.3603, 0.08497, 0.06663, 0.174, 0.08497, 0.1397, 0.08497, 0.1397, 0.06663, 0.174, 0.3094, 0.3934, 0.2803, 0.4023, 0.2803, 0.4023, 0.3094, 0.3934, 0.4447, 0.2113, 0.4485, 0.25, 0.4485, 0.25, 0.4447, 0.2113, 0.174, 0.06663, 0.2113, 0.05534, 0.2113, 0.05534, 0.174, 0.06663, 0.08497, 0.3603, 0.06663, 0.326, 0.06663, 0.326, 0.08497, 0.3603, 0.415, 0.3603, 0.3903, 0.3903, 0.3903, 0.3903, 0.415, 0.3603, 0.326, 0.06663, 0.3603, 0.08497, 0.3603, 0.08497, 0.326, 0.06663, 0.05534, 0.2113, 0.06663, 0.174, 0.06663, 0.174, 0.05534, 0.2113, 0.2887, 0.4447, 0.25, 0.4485, 0.25, 0.4485, 0.2887, 0.4447, 0.4334, 0.174, 0.4447, 0.2113, 0.4447, 0.2113, 0.4334, 0.174, 0.1906, 0.3934, 0.2197, 0.4023, 0.2113, 0.4447, 0.174, 0.4334, 0.1402, 0.3598, 0.1637, 0.3791, 0.1397, 0.415, 0.1097, 0.3903, 0.1066, 0.3094, 0.1209, 0.3363, 0.08497, 0.3603, 0.06663, 0.326, 0.09474, 0.25, 0.09772, 0.2803, 0.05534, 0.2887, 0.05152, 0.25, 0.1066, 0.1906, 0.09772, 0.2197, 0.05534, 0.2113, 0.06663, 0.174, 0.1402, 0.1402, 0.1209, 0.1637, 0.08497, 0.1397, 0.1097, 0.1097, 0.1906, 0.1066, 0.1637, 0.1209, 0.1397, 0.08497, 0.174, 0.06663, 0.25, 0.09474, 0.2197, 0.09772, 0.2113, 0.05534, 0.25, 0.05152, 0.3094, 0.1066, 0.2803, 0.09772, 0.2887, 0.05534, 0.326, 0.06663, 0.3598, 0.1402, 0.3363, 0.1209, 0.3603, 0.08497, 0.3903, 0.1097, 0.3934, 0.1906, 0.3791, 0.1637, 0.415, 0.1397, 0.4334, 0.174, 0.4053, 0.25, 0.4023, 0.2197, 0.4447, 0.2113, 0.4485, 0.25, 0.3934, 0.3094, 0.4023, 0.2803, 0.4447, 0.2887, 0.4334, 0.326, 0.3598, 0.3598, 0.3791, 0.3363, 0.415, 0.3603, 0.3903, 0.3903, 0.3094, 0.3934, 0.3363, 0.3791, 0.3603, 0.415, 0.326, 0.4334, 0.1637, 0.3791, 0.1906, 0.3934, 0.174, 0.4334, 0.1397, 0.415, 0.1209, 0.3363, 0.1402, 0.3598, 0.1097, 0.3903, 0.08497, 0.3603, 0.3791, 0.1637, 0.3598, 0.1402, 0.3903, 0.1097, 0.415, 0.1397, 0.4023, 0.2197, 0.3934, 0.1906, 0.4334, 0.174, 0.4447, 0.2113, 0.1637, 0.1209, 0.1402, 0.1402, 0.1097, 0.1097, 0.1397, 0.08497, 0.2197, 0.09772, 0.1906, 0.1066, 0.174, 0.06663, 0.2113, 0.05534, 0.2803, 0.4023, 0.3094, 0.3934, 0.326, 0.4334, 0.2887, 0.4447, 0.25, 0.4053, 0.2803, 0.4023, 0.2887, 0.4447, 0.25, 0.4485, 0.09772, 0.2803, 0.1066, 0.3094, 0.06663, 0.326, 0.05534, 0.2887, 0.4023, 0.2803, 0.4053, 0.25, 0.4485, 0.25, 0.4447, 0.2887, 0.2803, 0.09772, 0.25, 0.09474, 0.25, 0.05152, 0.2887, 0.05534, 0.09772, 0.2197, 0.09474, 0.25, 0.05152, 0.25, 0.05534, 0.2113, 0.3791, 0.3363, 0.3934, 0.3094, 0.4334, 0.326, 0.415, 0.3603, 0.2197, 0.4023, 0.25, 0.4053, 0.25, 0.4485, 0.2113, 0.4447, 0.3363, 0.1209, 0.3094, 0.1066, 0.326, 0.06663, 0.3603, 0.08497, 0.1209, 0.1637, 0.1066, 0.1906, 0.06663, 0.174, 0.08497, 0.1397, 0.3363, 0.3791, 0.3598, 0.3598, 0.3903, 0.3903, 0.3603, 0.415, 0.25, 0.4485, 0.2113, 0.4447, 0.2113, 0.4447, 0.25, 0.4485, 0.3934, 0.1906, 0.4023, 0.2197, 0.4023, 0.2197, 0.3934, 0.1906, 0.1209, 0.3363, 0.1066, 0.3094, 0.1066, 0.3094, 0.1209, 0.3363, 0.3791, 0.3363, 0.3598, 0.3598, 0.3598, 0.3598, 0.3791, 0.3363, 0.3598, 0.1402, 0.3791, 0.1637, 0.3791, 0.1637, 0.3598, 0.1402, 0.1066, 0.1906, 0.1209, 0.1637, 0.1209, 0.1637, 0.1066, 0.1906, 0.2803, 0.09772, 0.3094, 0.1066, 0.3094, 0.1066, 0.2803, 0.09772, 0.1637, 0.1209, 0.1906, 0.1066, 0.1906, 0.1066, 0.1637, 0.1209, 0.2197, 0.09772, 0.25, 0.09474, 0.25, 0.09474, 0.2197, 0.09772, 0.3598, 0.3598, 0.3363, 0.3791, 0.3363, 0.3791, 0.3598, 0.3598, 0.09772, 0.2197, 0.1066, 0.1906, 0.1066, 0.1906, 0.09772, 0.2197, 0.1066, 0.3094, 0.09772, 0.2803, 0.09772, 0.2803, 0.1066, 0.3094, 0.3791, 0.1637, 0.3934, 0.1906, 0.3934, 0.1906, 0.3791, 0.1637, 0.2197, 0.4023, 0.1906, 0.3934, 0.1906, 0.3934, 0.2197, 0.4023, 0.4023, 0.2803, 0.3934, 0.3094, 0.3934, 0.3094, 0.4023, 0.2803, 0.3363, 0.3791, 0.3094, 0.3934, 0.3094, 0.3934, 0.3363, 0.3791, 0.1906, 0.1066, 0.2197, 0.09772, 0.2197, 0.09772, 0.1906, 0.1066, 0.1637, 0.3791, 0.1402, 0.3598, 0.1402, 0.3598, 0.1637, 0.3791, 0.1529, 0.2307, 0.1586, 0.2121, 0.1586, 0.2121, 0.1529, 0.2307, 0.09474, 0.25, 0.09772, 0.2197, 0.09772, 0.2197, 0.09474, 0.25, 0.1906, 0.3934, 0.1637, 0.3791, 0.1637, 0.3791, 0.1906, 0.3934, 0.4053, 0.25, 0.4023, 0.2803, 0.4023, 0.2803, 0.4053, 0.25, 0.25, 0.4053, 0.2197, 0.4023, 0.2197, 0.4023, 0.25, 0.4053, 0.1402, 0.3598, 0.1209, 0.3363, 0.1209, 0.3363, 0.1402, 0.3598, 0.25, 0.09474, 0.2803, 0.09772, 0.2803, 0.09772, 0.25, 0.09474, 0.3094, 0.1066, 0.3363, 0.1209, 0.3363, 0.1209, 0.3094, 0.1066, 0.3363, 0.1209, 0.3598, 0.1402, 0.3598, 0.1402, 0.3363, 0.1209, 0.09772, 0.2803, 0.09474, 0.25, 0.09474, 0.25, 0.09772, 0.2803, 0.1209, 0.1637, 0.1402, 0.1402, 0.1402, 0.1402, 0.1209, 0.1637, 0.1402, 0.1402, 0.1637, 0.1209, 0.1637, 0.1209, 0.1402, 0.1402, 0.4023, 0.2197, 0.4053, 0.25, 0.4053, 0.25, 0.4023, 0.2197, 0.2307, 0.1529, 0.2121, 0.1586, 0.1906, 0.1066, 0.2197, 0.09772, 0.1586, 0.2879, 0.1677, 0.305, 0.1209, 0.3363, 0.1066, 0.3094, 0.2121, 0.3414, 0.2307, 0.3471, 0.2197, 0.4023, 0.1906, 0.3934, 0.1529, 0.2307, 0.151, 0.25, 0.09474, 0.25, 0.09772, 0.2197, 0.1677, 0.305, 0.18, 0.32, 0.1402, 0.3598, 0.1209, 0.3363, 0.25, 0.349, 0.2693, 0.3471, 0.2803, 0.4023, 0.25, 0.4053, 0.1586, 0.2121, 0.1529, 0.2307, 0.09772, 0.2197, 0.1066, 0.1906, 0.1677, 0.195, 0.1586, 0.2121, 0.1066, 0.1906, 0.1209, 0.1637, 0.3414, 0.2879, 0.3471, 0.2693, 0.4023, 0.2803, 0.3934, 0.3094, 0.305, 0.1677, 0.2879, 0.1586, 0.3094, 0.1066, 0.3363, 0.1209, 0.2693, 0.1529, 0.25, 0.151, 0.25, 0.09474, 0.2803, 0.09772, 0.2693, 0.3471, 0.2879, 0.3414, 0.3094, 0.3934, 0.2803, 0.4023, 0.3471, 0.2307, 0.3414, 0.2121, 0.3934, 0.1906, 0.4023, 0.2197, 0.2879, 0.3414, 0.305, 0.3323, 0.3363, 0.3791, 0.3094, 0.3934, 0.3414, 0.2121, 0.3323, 0.195, 0.3791, 0.1637, 0.3934, 0.1906, 0.2121, 0.1586, 0.195, 0.1677, 0.1637, 0.1209, 0.1906, 0.1066, 0.2307, 0.3471, 0.25, 0.349, 0.25, 0.4053, 0.2197, 0.4023, 0.3471, 0.2693, 0.349, 0.25, 0.4053, 0.25, 0.4023, 0.2803, 0.195, 0.1677, 0.18, 0.18, 0.1402, 0.1402, 0.1637, 0.1209, 0.3323, 0.195, 0.32, 0.18, 0.3598, 0.1402, 0.3791, 0.1637, 0.32, 0.32, 0.3323, 0.305, 0.3791, 0.3363, 0.3598, 0.3598, 0.151, 0.25, 0.1529, 0.2693, 0.09772, 0.2803, 0.09474, 0.25, 0.18, 0.32, 0.195, 0.3323, 0.1637, 0.3791, 0.1402, 0.3598, 0.1529, 0.2693, 0.1586, 0.2879, 0.1066, 0.3094, 0.09772, 0.2803, 0.18, 0.18, 0.1677, 0.195, 0.1209, 0.1637, 0.1402, 0.1402, 0.195, 0.3323, 0.2121, 0.3414, 0.1906, 0.3934, 0.1637, 0.3791, 0.2879, 0.1586, 0.2693, 0.1529, 0.2803, 0.09772, 0.3094, 0.1066, 0.32, 0.18, 0.305, 0.1677, 0.3363, 0.1209, 0.3598, 0.1402, 0.349, 0.25, 0.3471, 0.2307, 0.4023, 0.2197, 0.4053, 0.25, 0.3323, 0.305, 0.3414, 0.2879, 0.3934, 0.3094, 0.3791, 0.3363, 0.305, 0.3323, 0.32, 0.32, 0.3598, 0.3598, 0.3363, 0.3791, 0.25, 0.151, 0.2307, 0.1529, 0.2197, 0.09772, 0.25, 0.09474, 0.2803, 0.4023, 0.25, 0.4053, 0.25, 0.4053, 0.2803, 0.4023, 0.151, 0.25, 0.1529, 0.2307, 0.1529, 0.2307, 0.151, 0.25, 0.3323, 0.195, 0.3414, 0.2121, 0.3414, 0.2121, 0.3323, 0.195, 0.1586, 0.2879, 0.1529, 0.2693, 0.1529, 0.2693, 0.1586, 0.2879, 0.25, 0.151, 0.2693, 0.1529, 0.2693, 0.1529, 0.25, 0.151, 0.32, 0.18, 0.3323, 0.195, 0.3323, 0.195, 0.32, 0.18, 0.32, 0.32, 0.305, 0.3323, 0.305, 0.3323, 0.32, 0.32, 0.1677, 0.195, 0.18, 0.18, 0.18, 0.18, 0.1677, 0.195, 0.151, 0.25, 0.1529, 0.2307, 0.1529, 0.2307, 0.151, 0.25, 0.2307, 0.1529, 0.25, 0.151, 0.25, 0.151, 0.2307, 0.1529, 0.1586, 0.2121, 0.1677, 0.195, 0.1677, 0.195, 0.1586, 0.2121, 0.195, 0.1677, 0.2121, 0.1586, 0.2121, 0.1586, 0.195, 0.1677, 0.2879, 0.3414, 0.2693, 0.3471, 0.2693, 0.3471, 0.2879, 0.3414, 0.2121, 0.1586, 0.2307, 0.1529, 0.2307, 0.1529, 0.2121, 0.1586, 0.2121, 0.3414, 0.195, 0.3323, 0.195, 0.3323, 0.2121, 0.3414, 0.3323, 0.305, 0.32, 0.32, 0.32, 0.32, 0.3323, 0.305, 0.18, 0.32, 0.1677, 0.305, 0.1677, 0.305, 0.18, 0.32, 0.3471, 0.2693, 0.3414, 0.2879, 0.3414, 0.2879, 0.3471, 0.2693, 0.25, 0.349, 0.2307, 0.3471, 0.2307, 0.3471, 0.25, 0.349, 0.2693, 0.1529, 0.2879, 0.1586, 0.2879, 0.1586, 0.2693, 0.1529, 0.3414, 0.2121, 0.3471, 0.2307, 0.3471, 0.2307, 0.3414, 0.2121, 0.1529, 0.2693, 0.151, 0.25, 0.151, 0.25, 0.1529, 0.2693, 0.1677, 0.305, 0.1586, 0.2879, 0.1586, 0.2879, 0.1677, 0.305, 0.349, 0.25, 0.3471, 0.2693, 0.3471, 0.2693, 0.349, 0.25, 0.305, 0.1677, 0.32, 0.18, 0.32, 0.18, 0.305, 0.1677, 0.2693, 0.3471, 0.25, 0.349, 0.25, 0.349, 0.2693, 0.3471, 0.2879, 0.1586, 0.305, 0.1677, 0.305, 0.1677, 0.2879, 0.1586, 0.3471, 0.2307, 0.349, 0.25, 0.349, 0.25, 0.3471, 0.2307, 0.305, 0.3323, 0.2879, 0.3414, 0.2879, 0.3414, 0.305, 0.3323, 0.195, 0.3323, 0.18, 0.32, 0.18, 0.32, 0.195, 0.3323, 0.18, 0.18, 0.195, 0.1677, 0.195, 0.1677, 0.18, 0.18, 0.2307, 0.3471, 0.2121, 0.3414, 0.2121, 0.3414, 0.2307, 0.3471, 0.3414, 0.2879, 0.3323, 0.305, 0.3323, 0.305, 0.3414, 0.2879, 0.2693, 0.3471, 0.25, 0.349, 0.2307, 0.3471, 0.2121, 0.3414, 0.195, 0.3323, 0.18, 0.32, 0.1677, 0.305, 0.1586, 0.2879, 0.1529, 0.2693, 0.151, 0.25, 0.1529, 0.2307, 0.1586, 0.2121, 0.1677, 0.195, 0.18, 0.18, 0.195, 0.1677, 0.2121, 0.1586, 0.2307, 0.1529, 0.25, 0.151, 0.2693, 0.1529, 0.2879, 0.1586, 0.305, 0.1677, 0.32, 0.18, 0.3323, 0.195, 0.3414, 0.2121, 0.3471, 0.2307, 0.349, 0.25, 0.3471, 0.2693, 0.3414, 0.2879, 0.3323, 0.305, 0.32, 0.32, 0.305, 0.3323, 0.2879, 0.3414, 0.32, 0.32, 0.305, 0.3323, 0.305, 0.3323, 0.32, 0.32, 0.349, 0.25, 0.3471, 0.2693, 0.3471, 0.2693, 0.349, 0.25, 0.18, 0.32, 0.1677, 0.305, 0.1677, 0.305, 0.18, 0.32, 0.2307, 0.1529, 0.25, 0.151, 0.25, 0.151, 0.2307, 0.1529, 0.18, 0.18, 0.195, 0.1677, 0.195, 0.1677, 0.18, 0.18, 0.2693, 0.3471, 0.25, 0.349, 0.25, 0.349, 0.2693, 0.3471, 0.32, 0.18, 0.3323, 0.195, 0.3323, 0.195, 0.32, 0.18, 0.1529, 0.2307, 0.1586, 0.2121, 0.1586, 0.2121, 0.1529, 0.2307, 0.3323, 0.305, 0.32, 0.32, 0.32, 0.32, 0.3323, 0.305, 0.1586, 0.2121, 0.1677, 0.195, 0.1677, 0.195, 0.1586, 0.2121, 0.1529, 0.2693, 0.151, 0.25, 0.151, 0.25, 0.1529, 0.2693, 0.3471, 0.2693, 0.3414, 0.2879, 0.3414, 0.2879, 0.3471, 0.2693, 0.195, 0.3323, 0.18, 0.32, 0.18, 0.32, 0.195, 0.3323, 0.2879, 0.1586, 0.305, 0.1677, 0.305, 0.1677, 0.2879, 0.1586, 0.1586, 0.2879, 0.1529, 0.2693, 0.1529, 0.2693, 0.1586, 0.2879, 0.25, 0.151, 0.2693, 0.1529, 0.2693, 0.1529, 0.25, 0.151, 0.1677, 0.195, 0.18, 0.18, 0.18, 0.18, 0.1677, 0.195, 0.2879, 0.3414, 0.2693, 0.3471, 0.2693, 0.3471, 0.2879, 0.3414, 0.2121, 0.3414, 0.195, 0.3323, 0.195, 0.3323, 0.2121, 0.3414, 0.3414, 0.2121, 0.3471, 0.2307, 0.3471, 0.2307, 0.3414, 0.2121, 0.2693, 0.1529, 0.2879, 0.1586, 0.2879, 0.1586, 0.2693, 0.1529, 0.305, 0.3323, 0.2879, 0.3414, 0.2879, 0.3414, 0.305, 0.3323, 0.2121, 0.1586, 0.2307, 0.1529, 0.2307, 0.1529, 0.2121, 0.1586, 0.305, 0.1677, 0.32, 0.18, 0.32, 0.18, 0.305, 0.1677, 0.3323, 0.195, 0.3414, 0.2121, 0.3414, 0.2121, 0.3323, 0.195, 0.1677, 0.305, 0.1586, 0.2879, 0.1586, 0.2879, 0.1677, 0.305, 0.3471, 0.2307, 0.349, 0.25, 0.349, 0.25, 0.3471, 0.2307, 0.195, 0.1677, 0.2121, 0.1586, 0.2121, 0.1586, 0.195, 0.1677, 0.2307, 0.3471, 0.2121, 0.3414, 0.2121, 0.3414, 0.2307, 0.3471, 0.3414, 0.2879, 0.3323, 0.305, 0.3323, 0.305, 0.3414, 0.2879, 0.25, 0.349, 0.2307, 0.3471, 0.2307, 0.3471, 0.25, 0.349])
me_cylinder.materials.append(mat_material)
me_cylinder.update()
me_cube_003 = bpy.data.meshes.new('Cube.003')
me_cube_003.from_pydata([(-1.0, -1.0, -1.0), (-1.0, -1.0, 1.0), (-1.0, 1.0, -1.0), (-1.0, 1.0, 1.0), (1.0, -1.0, -1.0), (1.0, -1.0, 1.0), (1.0, 1.0, -1.0), (1.0, 1.0, 1.0), (-1.0, -1.0, -5.0), (-1.0, -1.0, -3.0), (-1.0, 1.0, -5.0), (-1.0, 1.0, -3.0), (1.0, -1.0, -5.0), (1.0, -1.0, -3.0), (1.0, 1.0, -5.0), (1.0, 1.0, -3.0), (-1.0, -1.0, -9.0), (-1.0, -1.0, -7.0), (-1.0, 1.0, -9.0), (-1.0, 1.0, -7.0), (1.0, -1.0, -9.0), (1.0, -1.0, -7.0), (1.0, 1.0, -9.0), (1.0, 1.0, -7.0), (-1.0, -1.0, -13.0), (-1.0, -1.0, -11.0), (-1.0, 1.0, -13.0), (-1.0, 1.0, -11.0), (1.0, -1.0, -13.0), (1.0, -1.0, -11.0), (1.0, 1.0, -13.0), (1.0, 1.0, -11.0), (-1.0, -1.0, -17.0), (-1.0, -1.0, -15.0), (-1.0, 1.0, -17.0), (-1.0, 1.0, -15.0), (1.0, -1.0, -17.0), (1.0, -1.0, -15.0), (1.0, 1.0, -17.0), (1.0, 1.0, -15.0)], [], [(0, 1, 3, 2), (2, 3, 7, 6), (6, 7, 5, 4), (4, 5, 1, 0), (2, 6, 4, 0), (7, 3, 1, 5), (8, 9, 11, 10), (10, 11, 15, 14), (14, 15, 13, 12), (12, 13, 9, 8), (10, 14, 12, 8), (15, 11, 9, 13), (16, 17, 19, 18), (18, 19, 23, 22), (22, 23, 21, 20), (20, 21, 17, 16), (18, 22, 20, 16), (23, 19, 17, 21), (24, 25, 27, 26), (26, 27, 31, 30), (30, 31, 29, 28), (28, 29, 25, 24), (26, 30, 28, 24), (31, 27, 25, 29), (32, 33, 35, 34), (34, 35, 39, 38), (38, 39, 37, 36), (36, 37, 33, 32), (34, 38, 36, 32), (39, 35, 33, 37)])
_uv = me_cube_003.uv_layers.new(name='UVMap')
_uv.uv.foreach_set('vector', [0.375, 0.0, 0.625, 0.0, 0.625, 0.25, 0.375, 0.25, 0.375, 0.25, 0.625, 0.25, 0.625, 0.5, 0.375, 0.5, 0.375, 0.5, 0.625, 0.5, 0.625, 0.75, 0.375, 0.75, 0.375, 0.75, 0.625, 0.75, 0.625, 1.0, 0.375, 1.0, 0.125, 0.5, 0.375, 0.5, 0.375, 0.75, 0.125, 0.75, 0.625, 0.5, 0.875, 0.5, 0.875, 0.75, 0.625, 0.75, 0.375, 0.0, 0.625, 0.0, 0.625, 0.25, 0.375, 0.25, 0.375, 0.25, 0.625, 0.25, 0.625, 0.5, 0.375, 0.5, 0.375, 0.5, 0.625, 0.5, 0.625, 0.75, 0.375, 0.75, 0.375, 0.75, 0.625, 0.75, 0.625, 1.0, 0.375, 1.0, 0.125, 0.5, 0.375, 0.5, 0.375, 0.75, 0.125, 0.75, 0.625, 0.5, 0.875, 0.5, 0.875, 0.75, 0.625, 0.75, 0.375, 0.0, 0.625, 0.0, 0.625, 0.25, 0.375, 0.25, 0.375, 0.25, 0.625, 0.25, 0.625, 0.5, 0.375, 0.5, 0.375, 0.5, 0.625, 0.5, 0.625, 0.75, 0.375, 0.75, 0.375, 0.75, 0.625, 0.75, 0.625, 1.0, 0.375, 1.0, 0.125, 0.5, 0.375, 0.5, 0.375, 0.75, 0.125, 0.75, 0.625, 0.5, 0.875, 0.5, 0.875, 0.75, 0.625, 0.75, 0.375, 0.0, 0.625, 0.0, 0.625, 0.25, 0.375, 0.25, 0.375, 0.25, 0.625, 0.25, 0.625, 0.5, 0.375, 0.5, 0.375, 0.5, 0.625, 0.5, 0.625, 0.75, 0.375, 0.75, 0.375, 0.75, 0.625, 0.75, 0.625, 1.0, 0.375, 1.0, 0.125, 0.5, 0.375, 0.5, 0.375, 0.75, 0.125, 0.75, 0.625, 0.5, 0.875, 0.5, 0.875, 0.75, 0.625, 0.75, 0.375, 0.0, 0.625, 0.0, 0.625, 0.25, 0.375, 0.25, 0.375, 0.25, 0.625, 0.25, 0.625, 0.5, 0.375, 0.5, 0.375, 0.5, 0.625, 0.5, 0.625, 0.75, 0.375, 0.75, 0.375, 0.75, 0.625, 0.75, 0.625, 1.0, 0.375, 1.0, 0.125, 0.5, 0.375, 0.5, 0.375, 0.75, 0.125, 0.75, 0.625, 0.5, 0.875, 0.5, 0.875, 0.75, 0.625, 0.75])
me_cube_003.materials.append(mat_material_001)
me_cube_003.update()
me_cylinder_001 = bpy.data.meshes.new('Cylinder.001')
me_cylinder_001.from_pydata([(0.0, 1.0, -1.0), (0.0, 1.0, 1.0), (0.1951, 0.9808, -1.0), (0.1951, 0.9808, 1.0), (0.3827, 0.9239, -1.0), (0.3827, 0.9239, 1.0), (0.5556, 0.8315, -1.0), (0.5556, 0.8315, 1.0), (0.7071, 0.7071, -1.0), (0.7071, 0.7071, 1.0), (0.8315, 0.5556, -1.0), (0.8315, 0.5556, 1.0), (0.9239, 0.3827, -1.0), (0.9239, 0.3827, 1.0), (0.9808, 0.1951, -1.0), (0.9808, 0.1951, 1.0), (1.0, 0.0, -1.0), (1.0, 0.0, 1.0), (0.9808, -0.1951, -1.0), (0.9808, -0.1951, 1.0), (0.9239, -0.3827, -1.0), (0.9239, -0.3827, 1.0), (0.8315, -0.5556, -1.0), (0.8315, -0.5556, 1.0), (0.7071, -0.7071, -1.0), (0.7071, -0.7071, 1.0), (0.5556, -0.8315, -1.0), (0.5556, -0.8315, 1.0), (0.3827, -0.9239, -1.0), (0.3827, -0.9239, 1.0), (0.1951, -0.9808, -1.0), (0.1951, -0.9808, 1.0), (0.0, -1.0, -1.0), (0.0, -1.0, 1.0), (-0.1951, -0.9808, -1.0), (-0.1951, -0.9808, 1.0), (-0.3827, -0.9239, -1.0), (-0.3827, -0.9239, 1.0), (-0.5556, -0.8315, -1.0), (-0.5556, -0.8315, 1.0), (-0.7071, -0.7071, -1.0), (-0.7071, -0.7071, 1.0), (-0.8315, -0.5556, -1.0), (-0.8315, -0.5556, 1.0), (-0.9239, -0.3827, -1.0), (-0.9239, -0.3827, 1.0), (-0.9808, -0.1951, -1.0), (-0.9808, -0.1951, 1.0), (-1.0, 0.0, -1.0), (-1.0, 0.0, 1.0), (-0.9808, 0.1951, -1.0), (-0.9808, 0.1951, 1.0), (-0.9239, 0.3827, -1.0), (-0.9239, 0.3827, 1.0), (-0.8315, 0.5556, -1.0), (-0.8315, 0.5556, 1.0), (-0.7071, 0.7071, -1.0), (-0.7071, 0.7071, 1.0), (-0.5556, 0.8315, -1.0), (-0.5556, 0.8315, 1.0), (-0.3827, 0.9239, -1.0), (-0.3827, 0.9239, 1.0), (-0.1951, 0.9808, -1.0), (-0.1951, 0.9808, 1.0)], [], [(0, 1, 3, 2), (2, 3, 5, 4), (4, 5, 7, 6), (6, 7, 9, 8), (8, 9, 11, 10), (10, 11, 13, 12), (12, 13, 15, 14), (14, 15, 17, 16), (16, 17, 19, 18), (18, 19, 21, 20), (20, 21, 23, 22), (22, 23, 25, 24), (24, 25, 27, 26), (26, 27, 29, 28), (28, 29, 31, 30), (30, 31, 33, 32), (32, 33, 35, 34), (34, 35, 37, 36), (36, 37, 39, 38), (38, 39, 41, 40), (40, 41, 43, 42), (42, 43, 45, 44), (44, 45, 47, 46), (46, 47, 49, 48), (48, 49, 51, 50), (50, 51, 53, 52), (52, 53, 55, 54), (54, 55, 57, 56), (56, 57, 59, 58), (58, 59, 61, 60), (3, 1, 63, 61, 59, 57, 55, 53, 51, 49, 47, 45, 43, 41, 39, 37, 35, 33, 31, 29, 27, 25, 23, 21, 19, 17, 15, 13, 11, 9, 7, 5), (60, 61, 63, 62), (62, 63, 1, 0), (0, 2, 4, 6, 8, 10, 12, 14, 16, 18, 20, 22, 24, 26, 28, 30, 32, 34, 36, 38, 40, 42, 44, 46, 48, 50, 52, 54, 56, 58, 60, 62)])
_uv = me_cylinder_001.uv_layers.new(name='UVMap')
_uv.uv.foreach_set('vector', [1.0, 0.5, 1.0, 1.0, 0.9688, 1.0, 0.9688, 0.5, 0.9688, 0.5, 0.9688, 1.0, 0.9375, 1.0, 0.9375, 0.5, 0.9375, 0.5, 0.9375, 1.0, 0.9062, 1.0, 0.9062, 0.5, 0.9062, 0.5, 0.9062, 1.0, 0.875, 1.0, 0.875, 0.5, 0.875, 0.5, 0.875, 1.0, 0.8438, 1.0, 0.8438, 0.5, 0.8438, 0.5, 0.8438, 1.0, 0.8125, 1.0, 0.8125, 0.5, 0.8125, 0.5, 0.8125, 1.0, 0.7812, 1.0, 0.7812, 0.5, 0.7812, 0.5, 0.7812, 1.0, 0.75, 1.0, 0.75, 0.5, 0.75, 0.5, 0.75, 1.0, 0.7188, 1.0, 0.7188, 0.5, 0.7188, 0.5, 0.7188, 1.0, 0.6875, 1.0, 0.6875, 0.5, 0.6875, 0.5, 0.6875, 1.0, 0.6562, 1.0, 0.6562, 0.5, 0.6562, 0.5, 0.6562, 1.0, 0.625, 1.0, 0.625, 0.5, 0.625, 0.5, 0.625, 1.0, 0.5938, 1.0, 0.5938, 0.5, 0.5938, 0.5, 0.5938, 1.0, 0.5625, 1.0, 0.5625, 0.5, 0.5625, 0.5, 0.5625, 1.0, 0.5312, 1.0, 0.5312, 0.5, 0.5312, 0.5, 0.5312, 1.0, 0.5, 1.0, 0.5, 0.5, 0.5, 0.5, 0.5, 1.0, 0.4688, 1.0, 0.4688, 0.5, 0.4688, 0.5, 0.4688, 1.0, 0.4375, 1.0, 0.4375, 0.5, 0.4375, 0.5, 0.4375, 1.0, 0.4062, 1.0, 0.4062, 0.5, 0.4062, 0.5, 0.4062, 1.0, 0.375, 1.0, 0.375, 0.5, 0.375, 0.5, 0.375, 1.0, 0.3438, 1.0, 0.3438, 0.5, 0.3438, 0.5, 0.3438, 1.0, 0.3125, 1.0, 0.3125, 0.5, 0.3125, 0.5, 0.3125, 1.0, 0.2812, 1.0, 0.2812, 0.5, 0.2812, 0.5, 0.2812, 1.0, 0.25, 1.0, 0.25, 0.5, 0.25, 0.5, 0.25, 1.0, 0.2188, 1.0, 0.2188, 0.5, 0.2188, 0.5, 0.2188, 1.0, 0.1875, 1.0, 0.1875, 0.5, 0.1875, 0.5, 0.1875, 1.0, 0.1562, 1.0, 0.1562, 0.5, 0.1562, 0.5, 0.1562, 1.0, 0.125, 1.0, 0.125, 0.5, 0.125, 0.5, 0.125, 1.0, 0.09375, 1.0, 0.09375, 0.5, 0.09375, 0.5, 0.09375, 1.0, 0.0625, 1.0, 0.0625, 0.5, 0.2968, 0.4854, 0.25, 0.49, 0.2032, 0.4854, 0.1582, 0.4717, 0.1167, 0.4496, 0.08029, 0.4197, 0.05045, 0.3833, 0.02827, 0.3418, 0.01461, 0.2968, 0.01, 0.25, 0.01461, 0.2032, 0.02827, 0.1582, 0.05045, 0.1167, 0.08029, 0.08029, 0.1167, 0.05045, 0.1582, 0.02827, 0.2032, 0.01461, 0.25, 0.01, 0.2968, 0.01461, 0.3418, 0.02827, 0.3833, 0.05045, 0.4197, 0.08029, 0.4496, 0.1167, 0.4717, 0.1582, 0.4854, 0.2032, 0.49, 0.25, 0.4854, 0.2968, 0.4717, 0.3418, 0.4496, 0.3833, 0.4197, 0.4197, 0.3833, 0.4496, 0.3418, 0.4717, 0.0625, 0.5, 0.0625, 1.0, 0.03125, 1.0, 0.03125, 0.5, 0.03125, 0.5, 0.03125, 1.0, 0.0, 1.0, 0.0, 0.5, 0.75, 0.49, 0.7968, 0.4854, 0.8418, 0.4717, 0.8833, 0.4496, 0.9197, 0.4197, 0.9496, 0.3833, 0.9717, 0.3418, 0.9854, 0.2968, 0.99, 0.25, 0.9854, 0.2032, 0.9717, 0.1582, 0.9496, 0.1167, 0.9197, 0.08029, 0.8833, 0.05045, 0.8418, 0.02827, 0.7968, 0.01461, 0.75, 0.01, 0.7032, 0.01461, 0.6582, 0.02827, 0.6167, 0.05045, 0.5803, 0.08029, 0.5504, 0.1167, 0.5283, 0.1582, 0.5146, 0.2032, 0.51, 0.25, 0.5146, 0.2968, 0.5283, 0.3418, 0.5504, 0.3833, 0.5803, 0.4197, 0.6167, 0.4496, 0.6582, 0.4717, 0.7032, 0.4854])
me_cylinder_001.materials.append(mat_material)
me_cylinder_001.update()
me_cube_004 = bpy.data.meshes.new('Cube.004')
me_cube_004.from_pydata([(-1.0, -1.0, -1.0), (-1.0, -1.0, 1.0), (-1.0, 1.0, -1.0), (-1.0, 1.0, 1.0), (1.0, -1.0, -1.0), (1.0, -1.0, 1.0), (1.0, 1.0, -1.0), (1.0, 1.0, 1.0)], [], [(0, 1, 3, 2), (2, 3, 7, 6), (6, 7, 5, 4), (4, 5, 1, 0), (2, 6, 4, 0), (7, 3, 1, 5)])
_uv = me_cube_004.uv_layers.new(name='UVMap')
_uv.uv.foreach_set('vector', [0.375, 0.0, 0.625, 0.0, 0.625, 0.25, 0.375, 0.25, 0.375, 0.25, 0.625, 0.25, 0.625, 0.5, 0.375, 0.5, 0.375, 0.5, 0.625, 0.5, 0.625, 0.75, 0.375, 0.75, 0.375, 0.75, 0.625, 0.75, 0.625, 1.0, 0.375, 1.0, 0.125, 0.5, 0.375, 0.5, 0.375, 0.75, 0.125, 0.75, 0.625, 0.5, 0.875, 0.5, 0.875, 0.75, 0.625, 0.75])
me_cube_004.materials.append(mat_material)
me_cube_004.update()
me_cylinder_002 = bpy.data.meshes.new('Cylinder.002')
me_cylinder_002.from_pydata([(0.0, 1.0, -1.0), (0.0, 1.0, 1.0), (0.1951, 0.9808, -1.0), (0.1951, 0.9808, 1.0), (0.3827, 0.9239, -1.0), (0.3827, 0.9239, 1.0), (0.5556, 0.8315, -1.0), (0.5556, 0.8315, 1.0), (0.7071, 0.7071, -1.0), (0.7071, 0.7071, 1.0), (0.8315, 0.5556, -1.0), (0.8315, 0.5556, 1.0), (0.9239, 0.3827, -1.0), (0.9239, 0.3827, 1.0), (0.9808, 0.1951, -1.0), (0.9808, 0.1951, 1.0), (1.0, 0.0, -1.0), (1.0, 0.0, 1.0), (0.9808, -0.1951, -1.0), (0.9808, -0.1951, 1.0), (0.9239, -0.3827, -1.0), (0.9239, -0.3827, 1.0), (0.8315, -0.5556, -1.0), (0.8315, -0.5556, 1.0), (0.7071, -0.7071, -1.0), (0.7071, -0.7071, 1.0), (0.5556, -0.8315, -1.0), (0.5556, -0.8315, 1.0), (0.3827, -0.9239, -1.0), (0.3827, -0.9239, 1.0), (0.1951, -0.9808, -1.0), (0.1951, -0.9808, 1.0), (0.0, -1.0, -1.0), (0.0, -1.0, 1.0), (-0.1951, -0.9808, -1.0), (-0.1951, -0.9808, 1.0), (-0.3827, -0.9239, -1.0), (-0.3827, -0.9239, 1.0), (-0.5556, -0.8315, -1.0), (-0.5556, -0.8315, 1.0), (-0.7071, -0.7071, -1.0), (-0.7071, -0.7071, 1.0), (-0.8315, -0.5556, -1.0), (-0.8315, -0.5556, 1.0), (-0.9239, -0.3827, -1.0), (-0.9239, -0.3827, 1.0), (-0.9808, -0.1951, -1.0), (-0.9808, -0.1951, 1.0), (-1.0, 0.0, -1.0), (-1.0, 0.0, 1.0), (-0.9808, 0.1951, -1.0), (-0.9808, 0.1951, 1.0), (-0.9239, 0.3827, -1.0), (-0.9239, 0.3827, 1.0), (-0.8315, 0.5556, -1.0), (-0.8315, 0.5556, 1.0), (-0.7071, 0.7071, -1.0), (-0.7071, 0.7071, 1.0), (-0.5556, 0.8315, -1.0), (-0.5556, 0.8315, 1.0), (-0.3827, 0.9239, -1.0), (-0.3827, 0.9239, 1.0), (-0.1951, 0.9808, -1.0), (-0.1951, 0.9808, 1.0)], [], [(0, 1, 3, 2), (2, 3, 5, 4), (4, 5, 7, 6), (6, 7, 9, 8), (8, 9, 11, 10), (10, 11, 13, 12), (12, 13, 15, 14), (14, 15, 17, 16), (16, 17, 19, 18), (18, 19, 21, 20), (20, 21, 23, 22), (22, 23, 25, 24), (24, 25, 27, 26), (26, 27, 29, 28), (28, 29, 31, 30), (30, 31, 33, 32), (32, 33, 35, 34), (34, 35, 37, 36), (36, 37, 39, 38), (38, 39, 41, 40), (40, 41, 43, 42), (42, 43, 45, 44), (44, 45, 47, 46), (46, 47, 49, 48), (48, 49, 51, 50), (50, 51, 53, 52), (52, 53, 55, 54), (54, 55, 57, 56), (56, 57, 59, 58), (58, 59, 61, 60), (3, 1, 63, 61, 59, 57, 55, 53, 51, 49, 47, 45, 43, 41, 39, 37, 35, 33, 31, 29, 27, 25, 23, 21, 19, 17, 15, 13, 11, 9, 7, 5), (60, 61, 63, 62), (62, 63, 1, 0), (0, 2, 4, 6, 8, 10, 12, 14, 16, 18, 20, 22, 24, 26, 28, 30, 32, 34, 36, 38, 40, 42, 44, 46, 48, 50, 52, 54, 56, 58, 60, 62)])
_uv = me_cylinder_002.uv_layers.new(name='UVMap')
_uv.uv.foreach_set('vector', [1.0, 0.5, 1.0, 1.0, 0.9688, 1.0, 0.9688, 0.5, 0.9688, 0.5, 0.9688, 1.0, 0.9375, 1.0, 0.9375, 0.5, 0.9375, 0.5, 0.9375, 1.0, 0.9062, 1.0, 0.9062, 0.5, 0.9062, 0.5, 0.9062, 1.0, 0.875, 1.0, 0.875, 0.5, 0.875, 0.5, 0.875, 1.0, 0.8438, 1.0, 0.8438, 0.5, 0.8438, 0.5, 0.8438, 1.0, 0.8125, 1.0, 0.8125, 0.5, 0.8125, 0.5, 0.8125, 1.0, 0.7812, 1.0, 0.7812, 0.5, 0.7812, 0.5, 0.7812, 1.0, 0.75, 1.0, 0.75, 0.5, 0.75, 0.5, 0.75, 1.0, 0.7188, 1.0, 0.7188, 0.5, 0.7188, 0.5, 0.7188, 1.0, 0.6875, 1.0, 0.6875, 0.5, 0.6875, 0.5, 0.6875, 1.0, 0.6562, 1.0, 0.6562, 0.5, 0.6562, 0.5, 0.6562, 1.0, 0.625, 1.0, 0.625, 0.5, 0.625, 0.5, 0.625, 1.0, 0.5938, 1.0, 0.5938, 0.5, 0.5938, 0.5, 0.5938, 1.0, 0.5625, 1.0, 0.5625, 0.5, 0.5625, 0.5, 0.5625, 1.0, 0.5312, 1.0, 0.5312, 0.5, 0.5312, 0.5, 0.5312, 1.0, 0.5, 1.0, 0.5, 0.5, 0.5, 0.5, 0.5, 1.0, 0.4688, 1.0, 0.4688, 0.5, 0.4688, 0.5, 0.4688, 1.0, 0.4375, 1.0, 0.4375, 0.5, 0.4375, 0.5, 0.4375, 1.0, 0.4062, 1.0, 0.4062, 0.5, 0.4062, 0.5, 0.4062, 1.0, 0.375, 1.0, 0.375, 0.5, 0.375, 0.5, 0.375, 1.0, 0.3438, 1.0, 0.3438, 0.5, 0.3438, 0.5, 0.3438, 1.0, 0.3125, 1.0, 0.3125, 0.5, 0.3125, 0.5, 0.3125, 1.0, 0.2812, 1.0, 0.2812, 0.5, 0.2812, 0.5, 0.2812, 1.0, 0.25, 1.0, 0.25, 0.5, 0.25, 0.5, 0.25, 1.0, 0.2188, 1.0, 0.2188, 0.5, 0.2188, 0.5, 0.2188, 1.0, 0.1875, 1.0, 0.1875, 0.5, 0.1875, 0.5, 0.1875, 1.0, 0.1562, 1.0, 0.1562, 0.5, 0.1562, 0.5, 0.1562, 1.0, 0.125, 1.0, 0.125, 0.5, 0.125, 0.5, 0.125, 1.0, 0.09375, 1.0, 0.09375, 0.5, 0.09375, 0.5, 0.09375, 1.0, 0.0625, 1.0, 0.0625, 0.5, 0.2968, 0.4854, 0.25, 0.49, 0.2032, 0.4854, 0.1582, 0.4717, 0.1167, 0.4496, 0.08029, 0.4197, 0.05045, 0.3833, 0.02827, 0.3418, 0.01461, 0.2968, 0.01, 0.25, 0.01461, 0.2032, 0.02827, 0.1582, 0.05045, 0.1167, 0.08029, 0.08029, 0.1167, 0.05045, 0.1582, 0.02827, 0.2032, 0.01461, 0.25, 0.01, 0.2968, 0.01461, 0.3418, 0.02827, 0.3833, 0.05045, 0.4197, 0.08029, 0.4496, 0.1167, 0.4717, 0.1582, 0.4854, 0.2032, 0.49, 0.25, 0.4854, 0.2968, 0.4717, 0.3418, 0.4496, 0.3833, 0.4197, 0.4197, 0.3833, 0.4496, 0.3418, 0.4717, 0.0625, 0.5, 0.0625, 1.0, 0.03125, 1.0, 0.03125, 0.5, 0.03125, 0.5, 0.03125, 1.0, 0.0, 1.0, 0.0, 0.5, 0.75, 0.49, 0.7968, 0.4854, 0.8418, 0.4717, 0.8833, 0.4496, 0.9197, 0.4197, 0.9496, 0.3833, 0.9717, 0.3418, 0.9854, 0.2968, 0.99, 0.25, 0.9854, 0.2032, 0.9717, 0.1582, 0.9496, 0.1167, 0.9197, 0.08029, 0.8833, 0.05045, 0.8418, 0.02827, 0.7968, 0.01461, 0.75, 0.01, 0.7032, 0.01461, 0.6582, 0.02827, 0.6167, 0.05045, 0.5803, 0.08029, 0.5504, 0.1167, 0.5283, 0.1582, 0.5146, 0.2032, 0.51, 0.25, 0.5146, 0.2968, 0.5283, 0.3418, 0.5504, 0.3833, 0.5803, 0.4197, 0.6167, 0.4496, 0.6582, 0.4717, 0.7032, 0.4854])
me_cylinder_002.materials.append(mat_material_002)
me_cylinder_002.update()

# ---- objects
ob_light = bpy.data.objects.new('Light', light_light)
ob_camera = bpy.data.objects.new('Camera', cam_camera)
ob_cube = bpy.data.objects.new('Cube', me_cube_001)
ob_cube_001 = bpy.data.objects.new('Cube.001', me_cube_002)
ob_cylinder = bpy.data.objects.new('Cylinder', me_cylinder)
ob_cube_002 = bpy.data.objects.new('Cube.002', me_cube_003)
ob_cylinder_001 = bpy.data.objects.new('Cylinder.001', me_cylinder_001)
ob_cube_003 = bpy.data.objects.new('Cube.003', me_cube_004)
ob_cube_004 = bpy.data.objects.new('Cube.004', me_cube_004)
ob_cylinder_002 = bpy.data.objects.new('Cylinder.002', me_cylinder_002)

# ---- transforms, parenting, visibility, modifiers, constraints
ob_light.location = (4.076, 1.005, 5.904)
ob_light.rotation_euler = (0.6503, 0.05522, 1.866)
ob_light.lock_rotations_4d = False
ob_light.empty_display_type = 'ARROWS'
ob_light.color = (0.0, 0.0, 0.0, 0.0)
ob_light.lineart.crease_threshold = 0.0
ob_camera.location = (7.359, -6.926, 4.958)
ob_camera.rotation_euler = (1.109, 0.0, 0.8149)
ob_camera.lock_rotations_4d = False
ob_camera.empty_display_type = 'ARROWS'
ob_camera.color = (0.0, 0.0, 0.0, 0.0)
ob_camera.display_type = 'WIRE'
ob_camera.lineart.crease_threshold = 0.0
ob_cube.location = (0.0, 0.0, 0.1171)
ob_cube.scale = (0.2782, 0.1497, 0.6774)
ob_cube_001.location = (0.0, -0.1533, 0.5533)
ob_cube_001.scale = (0.2269, 0.009024, 0.1786)
ob_cylinder.location = (0.1936, 0.003435, 0.8284)
ob_cylinder.scale = (0.04254, 0.04254, 0.04254)
ob_cube_002.location = (0.0, -0.1699, 0.6884)
ob_cube_002.scale = (0.2269, 0.009024, 0.01669)
ob_cylinder_001.location = (-0.1727, 0.0, 0.819)
ob_cylinder_001.scale = (-0.06028, -0.06028, -0.04328)
ob_cube_003.location = (0.2915, -0.03911, 0.5893)
ob_cube_003.scale = (-0.02058, -0.0397, 0.08105)
ob_cube_004.location = (0.2915, -0.03911, 0.3912)
ob_cube_004.scale = (-0.02058, -0.0397, 0.08105)
ob_cylinder_002.location = (-0.254, -0.1504, 0.5897)
ob_cylinder_002.rotation_euler = (1.571, -0.0, 0.0)
ob_cylinder_002.scale = (-0.008728, -0.008728, -0.001056)

# ---- collection membership
col_collection.objects.link(ob_light)
col_collection.objects.link(ob_camera)
col_collection.objects.link(ob_cube)
col_collection.objects.link(ob_cube_001)
col_collection.objects.link(ob_cylinder)
col_collection.objects.link(ob_cube_002)
col_collection.objects.link(ob_cylinder_001)
col_collection.objects.link(ob_cube_003)
col_collection.objects.link(ob_cube_004)
col_collection.objects.link(ob_cylinder_002)

# ---- scene / render settings (as saved in the file)
scene.camera = ob_camera
scene.frame_start = 1; scene.frame_end = 250; scene.frame_set(1)
scene.render.engine = 'BLENDER_EEVEE_NEXT'
bpy.context.view_layer.update()
